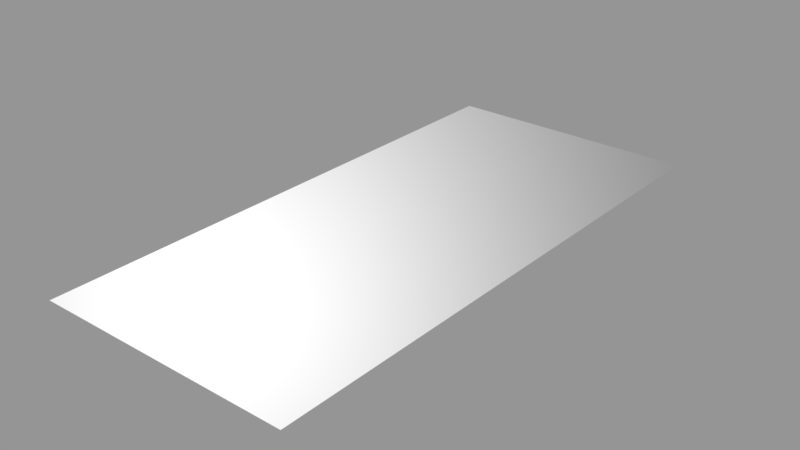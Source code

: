 # Source: decal02_04.blend  (saved by Blender 2.78.0; exported with 4.5.12 LTS)
import bpy
from mathutils import Matrix  # noqa: F401  (used for matrix-valued properties, if any)

bpy.ops.wm.read_factory_settings(use_empty=True)
scene = bpy.context.scene
scene.name = 'Scene'

# ---- collections
col_collection_1 = bpy.data.collections.new('Collection 1'); scene.collection.children.link(col_collection_1)

# ---- images (referenced by path relative to the original .blend; pixels are not part of the script)
import os
ASSET_DIR = os.environ.get("B2B_ASSET_DIR", "")  # directory of the original .blend (textures are referenced by path, not embedded)
HERE = os.path.dirname(os.path.abspath(__file__))  # packed textures are extracted next to this script under _unpacked/

def load_image(name, relpath, width, height, colorspace="sRGB"):
    """Load a texture the original file referenced (path relative to the .blend, or extracted next to this script)."""
    p = next((c for c in (os.path.join(HERE, relpath), os.path.join(ASSET_DIR, relpath)) if relpath and os.path.exists(c)), "")
    if p:
        img = bpy.data.images.load(p, check_existing=True)
        img.name = name
    else:  # same state as the original file: an image datablock whose file is absent (Cycles renders it pink)
        img = bpy.data.images.new(name, width, height)
        img.source = "FILE"
        img.filepath = "//" + (relpath or name)
    img.colorspace_settings.name = colorspace
    return img
img_decals02_04_ao_curv_height_png = load_image('decals02_04_ao_curv_height.png', 'textures/decals02_04_ao_curv_height.png', 1024, 1024, 'Non-Color')
img_decals02_04_nrm_alpha_png = load_image('decals02_04_nrm_alpha.png', 'textures/decals02_04_nrm_alpha.png', 1024, 1024, 'Non-Color')
img_decals02_04_subset_png = load_image('decals02_04_subset.png', 'textures/decals02_04_subset.png', 1024, 1024, 'Non-Color')

# ---- materials (node trees are filled in below, after node groups)
mat_decal02_04 = bpy.data.materials.new('decal02_04')
mat_decal02_04.alpha_threshold = 0.0
mat_decal02_04.roughness = 0.5

# ---- node groups
ng_decal_subset_group = bpy.data.node_groups.new('Decal Subset Group', 'ShaderNodeTree')
_s = ng_decal_subset_group.interface.new_socket(name='Shader', in_out='OUTPUT', socket_type='NodeSocketShader')
_s = ng_decal_subset_group.interface.new_socket(name='Material Color', in_out='INPUT', socket_type='NodeSocketColor')
_s.default_value = (0.35, 0.35, 0.35, 1.0)
_s = ng_decal_subset_group.interface.new_socket(name='Subset Color', in_out='INPUT', socket_type='NodeSocketColor')
_s.default_value = (0.35, 0.35, 0.35, 1.0)
_s = ng_decal_subset_group.interface.new_socket(name='Material Roughness', in_out='INPUT', socket_type='NodeSocketFloat')
_s.subtype = 'FACTOR'
_s.default_value = 0.2
_s.min_value = 0.0
_s.max_value = 1.0
_s = ng_decal_subset_group.interface.new_socket(name='Subset Roughness', in_out='INPUT', socket_type='NodeSocketFloat')
_s.subtype = 'FACTOR'
_s.default_value = 0.2
_s.min_value = 0.0
_s.max_value = 1.0
_s = ng_decal_subset_group.interface.new_socket(name='Normal Map', in_out='INPUT', socket_type='NodeSocketColor')
_s.default_value = (0.5, 0.5, 1.0, 1.0)
_s = ng_decal_subset_group.interface.new_socket(name='Normal Strength', in_out='INPUT', socket_type='NodeSocketFloat')
_s.default_value = 1.0
_s.min_value = 0.0
_s.max_value = 10.0
_s = ng_decal_subset_group.interface.new_socket(name='AO + Curvature + Height Map', in_out='INPUT', socket_type='NodeSocketColor')
_s.default_value = (0.8, 0.8, 0.8, 1.0)
_s = ng_decal_subset_group.interface.new_socket(name='Decal Alpha', in_out='INPUT', socket_type='NodeSocketFloat')
_s.subtype = 'FACTOR'
_s.default_value = 1.0
_s.min_value = 0.0
_s.max_value = 1.0
_s = ng_decal_subset_group.interface.new_socket(name='Subset Alpha', in_out='INPUT', socket_type='NodeSocketFloat')
_s.subtype = 'FACTOR'
_s.default_value = 1.0
_s.min_value = 0.0
_s.max_value = 1.0
_s = ng_decal_subset_group.interface.new_socket(name='AO Strength', in_out='INPUT', socket_type='NodeSocketFloat')
_s.subtype = 'FACTOR'
_s.default_value = 1.0
_s.min_value = 0.0
_s.max_value = 1.0
_s = ng_decal_subset_group.interface.new_socket(name='Edge Highlights', in_out='INPUT', socket_type='NodeSocketFloat')
_s.subtype = 'FACTOR'
_s.default_value = 0.5
_s.min_value = 0.0
_s.max_value = 1.0
_N = ng_decal_subset_group.nodes; _L = ng_decal_subset_group.links
n0 = _N.new('ShaderNodeBsdfAnisotropic'); n0.name = 'Glossy BSDF'; n0.location = (242, 28)
n0.distribution = 'GGX'
n1 = _N.new('ShaderNodeBsdfAnisotropic'); n1.name = 'Glossy BSDF.001'; n1.location = (238, -142)
n1.distribution = 'GGX'
n2 = _N.new('ShaderNodeMix'); n2.name = 'Mix'; n2.location = (-486, 119)
n2.hide = True
n2.data_type = 'RGBA'
n2.blend_type = 'MULTIPLY'
n3 = _N.new('ShaderNodeMix'); n3.name = 'Mix.001'; n3.location = (-323, 77)
n3.hide = True
n3.data_type = 'RGBA'
n3.blend_type = 'OVERLAY'
n4 = _N.new('ShaderNodeMix'); n4.name = 'Mix.002'; n4.location = (-487, 12)
n4.hide = True
n4.data_type = 'RGBA'
n4.blend_type = 'MULTIPLY'
n5 = _N.new('ShaderNodeMix'); n5.name = 'Mix.003'; n5.location = (-326, -24)
n5.hide = True
n5.data_type = 'RGBA'
n5.blend_type = 'OVERLAY'
n6 = _N.new('ShaderNodeSeparateColor'); n6.name = 'Separate RGB'; n6.location = (-681, -139)
n6.hide = True
n7 = _N.new('ShaderNodeNormalMap'); n7.name = 'Normal Map'; n7.location = (-178, -110)
n7.hide = True
n8 = _N.new('ShaderNodeMixShader'); n8.name = 'Mix Shader.001'; n8.location = (517, -81)
n9 = _N.new('ShaderNodeMixShader'); n9.name = 'Mix Shader'; n9.location = (756, -219)
n10 = _N.new('ShaderNodeInvert'); n10.name = 'Invert'; n10.location = (575, -263)
n10.hide = True
n11 = _N.new('NodeGroupOutput'); n11.name = 'Group Output'; n11.location = (1069, -190)
n12 = _N.new('ShaderNodeBsdfTransparent'); n12.name = 'Transparent BSDF'; n12.location = (517, -357)
n13 = _N.new('NodeGroupInput'); n13.name = 'Group Input'; n13.location = (-1044, 45)
n13.width = 215
n14 = _N.new('ShaderNodeMath'); n14.name = 'Math'; n14.location = (0, 0)
n14.operation = 'POWER'
n15 = _N.new('ShaderNodeMath'); n15.name = 'Math.001'; n15.location = (0, 0)
n15.operation = 'POWER'
_L.new(n13.outputs[4], n7.inputs[1])
_L.new(n7.outputs[0], n0.inputs[4])
_L.new(n12.outputs[0], n9.inputs[2])
_L.new(n9.outputs[0], n11.inputs[0])
_L.new(n13.outputs[6], n6.inputs[0])
_L.new(n13.outputs[0], n2.inputs[6])
_L.new(n6.outputs[0], n2.inputs[7])
_L.new(n2.outputs[2], n3.inputs[6])
_L.new(n3.outputs[2], n0.inputs[0])
_L.new(n6.outputs[1], n3.inputs[7])
_L.new(n13.outputs[9], n2.inputs[0])
_L.new(n13.outputs[10], n3.inputs[0])
_L.new(n13.outputs[5], n7.inputs[0])
_L.new(n7.outputs[0], n1.inputs[4])
_L.new(n4.outputs[2], n5.inputs[6])
_L.new(n13.outputs[9], n4.inputs[0])
_L.new(n6.outputs[0], n4.inputs[7])
_L.new(n13.outputs[1], n4.inputs[6])
_L.new(n6.outputs[1], n5.inputs[7])
_L.new(n13.outputs[10], n5.inputs[0])
_L.new(n5.outputs[2], n1.inputs[0])
_L.new(n0.outputs[0], n8.inputs[1])
_L.new(n1.outputs[0], n8.inputs[2])
_L.new(n8.outputs[0], n9.inputs[1])
_L.new(n13.outputs[8], n8.inputs[0])
_L.new(n10.outputs[0], n9.inputs[0])
_L.new(n13.outputs[7], n10.inputs[1])
_L.new(n13.outputs[3], n14.inputs[0])
_L.new(n14.outputs[0], n1.inputs[1])
_L.new(n13.outputs[2], n15.inputs[0])
_L.new(n15.outputs[0], n0.inputs[1])
n11.is_active_output = True
ng_nodegroup_decal02_04 = bpy.data.node_groups.new('NodeGroup.decal02_04', 'ShaderNodeTree')
_s = ng_nodegroup_decal02_04.interface.new_socket(name='Color', in_out='OUTPUT', socket_type='NodeSocketColor')
_s.default_value = (0.0, 0.0, 0.0, 0.0)
_s = ng_nodegroup_decal02_04.interface.new_socket(name='UV', in_out='INPUT', socket_type='NodeSocketVector')
_s.min_value = 0.0
_s.max_value = 1.0
_s = ng_nodegroup_decal02_04.interface.new_socket(name='Value', in_out='INPUT', socket_type='NodeSocketFloat')
_s.default_value = 0.5
_s.min_value = -1e+04
_s.max_value = 1e+04
_s = ng_nodegroup_decal02_04.interface.new_socket(name='Mult', in_out='INPUT', socket_type='NodeSocketFloat')
_s.default_value = 0.5
_s.min_value = -1e+04
_s.max_value = 1e+04
_s = ng_nodegroup_decal02_04.interface.new_socket(name='Cross', in_out='INPUT', socket_type='NodeSocketColor')
_s.default_value = (0.5, 0.5, 0.5, 1.0)
_s = ng_nodegroup_decal02_04.interface.new_socket(name='UV2', in_out='INPUT', socket_type='NodeSocketColor')
_s.default_value = (0.5, 0.5, 0.5, 1.0)
_N = ng_nodegroup_decal02_04.nodes; _L = ng_nodegroup_decal02_04.links
n0 = _N.new('NodeFrame'); n0.name = 'Frame'; n0.location = (-544, 252)
n0.width = 905
n1 = _N.new('ShaderNodeMix'); n1.name = 'Mix'; n1.location = (396, -34)
n1.width = 100
n1.data_type = 'RGBA'
n1.blend_type = 'MULTIPLY'
n1.inputs[0].default_value = 1.0
n2 = _N.new('ShaderNodeMix'); n2.name = 'Mix.001'; n2.location = (523, -172)
n2.width = 100
n2.data_type = 'RGBA'
n2.blend_type = 'ADD'
n2.inputs[0].default_value = 1.0
n3 = _N.new('NodeGroupOutput'); n3.name = 'Group Output'; n3.location = (723, 0)
n4 = _N.new('ShaderNodeMath'); n4.name = 'Math.002'; n4.location = (755, -160)
n4.width = 120
n5 = _N.new('ShaderNodeMath'); n5.name = 'Math.001'; n5.location = (558, -133)
n5.width = 120
n5.operation = 'MULTIPLY'
n6 = _N.new('ShaderNodeSeparateColor'); n6.name = 'Separate RGB'; n6.location = (329, -57)
n7 = _N.new('ShaderNodeTexImage'); n7.name = 'Image Texture.003'; n7.location = (30, -30)
n7.width = 228
n7.image = img_decals02_04_ao_curv_height_png
n8 = _N.new('NodeGroupInput'); n8.name = 'Group Input'; n8.location = (-594, -23)
n4.parent = n0
n5.parent = n0
n6.parent = n0
n7.parent = n0
_L.new(n5.outputs[0], n4.inputs[0])
_L.new(n1.outputs[2], n2.inputs[6])
_L.new(n4.outputs[0], n1.inputs[6])
_L.new(n8.outputs[1], n5.inputs[1])
_L.new(n8.outputs[2], n4.inputs[1])
_L.new(n2.outputs[2], n3.inputs[0])
_L.new(n8.outputs[3], n1.inputs[7])
_L.new(n8.outputs[4], n2.inputs[7])
_L.new(n8.outputs[0], n7.inputs[0])
_L.new(n7.outputs[0], n6.inputs[0])
_L.new(n6.outputs[2], n5.inputs[0])
n3.is_active_output = True
ng_parallax_decal02_04 = bpy.data.node_groups.new('parallax.decal02_04', 'ShaderNodeTree')
_s = ng_parallax_decal02_04.interface.new_socket(name='vector', in_out='OUTPUT', socket_type='NodeSocketColor')
_s.default_value = (0.0, 0.0, 0.0, 0.0)
_s = ng_parallax_decal02_04.interface.new_socket(name='tangent', in_out='OUTPUT', socket_type='NodeSocketVector')
_s = ng_parallax_decal02_04.interface.new_socket(name='bino', in_out='OUTPUT', socket_type='NodeSocketVector')
_s = ng_parallax_decal02_04.interface.new_socket(name='no', in_out='OUTPUT', socket_type='NodeSocketVector')
_s = ng_parallax_decal02_04.interface.new_socket(name='value', in_out='INPUT', socket_type='NodeSocketFloat')
_s.default_value = -0.01
_s.min_value = -0.1
_s.max_value = 0.0
_s = ng_parallax_decal02_04.interface.new_socket(name='mult', in_out='INPUT', socket_type='NodeSocketFloat')
_N = ng_parallax_decal02_04.nodes; _L = ng_parallax_decal02_04.links
n0 = _N.new('NodeFrame'); n0.name = 'TBN'; n0.location = (2859, 972)
n0.label = 'TBN'
n0.width = 947
n0.shrink = False
n0.label_size = 36
n1 = _N.new('NodeFrame'); n1.name = 'TBN.001'; n1.location = (4482, -656)
n1.label = 'TBN'
n1.width = 765
n1.shrink = False
n1.label_size = 36
n2 = _N.new('NodeFrame'); n2.name = 'TBN.002'; n2.location = (3893, 551)
n2.label = 'TBN'
n2.width = 746
n2.shrink = False
n2.label_size = 36
n3 = _N.new('NodeReroute'); n3.name = 'Reroute'; n3.location = (3931, -1171)
n3.width = 16
n3.socket_idname = 'NodeSocketFloat'
n4 = _N.new('NodeReroute'); n4.name = 'Reroute.002'; n4.location = (3943, -1005)
n4.width = 16
n4.socket_idname = 'NodeSocketFloat'
n5 = _N.new('NodeReroute'); n5.name = 'Reroute.011'; n5.location = (4514, -370)
n5.width = 16
n6 = _N.new('NodeReroute'); n6.name = 'Reroute.001'; n6.location = (4146, -789)
n6.width = 16
n6.socket_idname = 'NodeSocketVector'
n7 = _N.new('NodeReroute'); n7.name = 'Reroute.007'; n7.location = (5405, 857)
n7.width = 16
n7.socket_idname = 'NodeSocketVector'
n8 = _N.new('NodeReroute'); n8.name = 'Reroute.008'; n8.location = (5308, 774)
n8.width = 16
n8.socket_idname = 'NodeSocketVector'
n9 = _N.new('NodeReroute'); n9.name = 'Reroute.010'; n9.location = (5195, 682)
n9.width = 16
n9.socket_idname = 'NodeSocketVector'
n10 = _N.new('NodeReroute'); n10.name = 'Reroute.003'; n10.location = (4513, -83)
n10.width = 16
n11 = _N.new('NodeReroute'); n11.name = 'Reroute.009'; n11.location = (3600, -40)
n11.width = 16
n11.socket_idname = 'NodeSocketVector'
n12 = _N.new('ShaderNodeCameraData'); n12.name = 'Camera Data.001'; n12.location = (3129, -42)
n12.width = 95
n13 = _N.new('ShaderNodeVectorTransform'); n13.name = 'Vector Transform.001'; n13.location = (252, -52)
n13.convert_to = 'CAMERA'
n14 = _N.new('ShaderNodeNewGeometry'); n14.name = 'Geometry'; n14.location = (33, -432)
n15 = _N.new('ShaderNodeVectorTransform'); n15.name = 'Vector Transform'; n15.location = (245, -437)
n15.width = 160
n15.convert_to = 'CAMERA'
n16 = _N.new('ShaderNodeTangent'); n16.name = 'Tangent.001'; n16.location = (30, -30)
n16.direction_type = 'UV_MAP'
n17 = _N.new('ShaderNodeMapping'); n17.name = 'Mapping.001'; n17.location = (585, -543)
n17.hide = True
n17.inputs[3].default_value = (1.0, 1.0, 0.0)
n18 = _N.new('ShaderNodeVectorMath'); n18.name = 'Vector Math.003'; n18.location = (437, -196)
n18.operation = 'CROSS_PRODUCT'
n19 = _N.new('NodeReroute'); n19.name = 'Reroute.006'; n19.location = (3608, 825)
n19.width = 16
n19.socket_idname = 'NodeSocketVector'
n20 = _N.new('NodeReroute'); n20.name = 'Reroute.005'; n20.location = (3604, 676)
n20.width = 16
n20.socket_idname = 'NodeSocketVector'
n21 = _N.new('NodeReroute'); n21.name = 'Reroute.004'; n21.location = (3582, 395)
n21.width = 16
n21.socket_idname = 'NodeSocketVector'
n22 = _N.new('ShaderNodeMath'); n22.name = 'Math'; n22.location = (3685, -1110)
n22.operation = 'MULTIPLY'
n23 = _N.new('ShaderNodeGroup'); n23.name = 'Group.003'; n23.location = (589, -173)
n23.width = 120
n23.node_tree = ng_nodegroup_decal02_04
n24 = _N.new('ShaderNodeGroup'); n24.name = 'Group.005'; n24.location = (362, -360)
n24.width = 120
n24.node_tree = ng_nodegroup_decal02_04
n25 = _N.new('ShaderNodeGroup'); n25.name = 'Group.006'; n25.location = (568, -411)
n25.width = 120
n25.node_tree = ng_nodegroup_decal02_04
n26 = _N.new('ShaderNodeGroup'); n26.name = 'Group.008'; n26.location = (323, -621)
n26.width = 120
n26.node_tree = ng_nodegroup_decal02_04
n27 = _N.new('ShaderNodeGroup'); n27.name = 'Group.010'; n27.location = (536, -689)
n27.width = 120
n27.node_tree = ng_nodegroup_decal02_04
n28 = _N.new('ShaderNodeGroup'); n28.name = 'Group.007'; n28.location = (109, -586)
n28.width = 120
n28.node_tree = ng_nodegroup_decal02_04
n29 = _N.new('ShaderNodeTexCoord'); n29.name = 'Texture Coordinate'; n29.location = (3860, -694)
n29.width = 150
n30 = _N.new('NodeGroupInput'); n30.name = 'Group Input'; n30.location = (3310, -996)
n31 = _N.new('ShaderNodeMapping'); n31.name = 'Mapping.002'; n31.location = (590, -78)
n31.hide = True
n31.inputs[3].default_value = (1.0, 1.0, -1.0)
n32 = _N.new('ShaderNodeMapping'); n32.name = 'Mapping.003'; n32.location = (597, -357)
n32.hide = True
n32.inputs[3].default_value = (1.0, 1.0, -1.0)
n33 = _N.new('ShaderNodeMapping'); n33.name = 'Mapping.004'; n33.location = (3360, -53)
n33.inputs[3].default_value = (1.0, 1.0, -1.0)
n34 = _N.new('ShaderNodeVectorMath'); n34.name = 'Vector Math.002'; n34.location = (177, -493)
n34.width = 80
n34.operation = 'DOT_PRODUCT'
n35 = _N.new('ShaderNodeCombineColor'); n35.name = 'Combine RGB'; n35.location = (334, -407)
n35.width = 80
n36 = _N.new('ShaderNodeVectorMath'); n36.name = 'Vector Math.001'; n36.location = (169, -391)
n36.width = 80
n36.operation = 'DOT_PRODUCT'
n37 = _N.new('ShaderNodeVectorMath'); n37.name = 'Vector Math'; n37.location = (170, -288)
n37.width = 80
n37.operation = 'DOT_PRODUCT'
n38 = _N.new('ShaderNodeGroup'); n38.name = 'Group.002'; n38.location = (384, -104)
n38.width = 120
n38.node_tree = ng_nodegroup_decal02_04
n39 = _N.new('ShaderNodeGroup'); n39.name = 'Group.004'; n39.location = (147, -347)
n39.width = 120
n39.node_tree = ng_nodegroup_decal02_04
n40 = _N.new('NodeGroupOutput'); n40.name = 'Group Output'; n40.location = (5805, -1170)
n41 = _N.new('ShaderNodeGroup'); n41.name = 'Group.001'; n41.location = (30, -65)
n41.width = 266
n41.node_tree = ng_nodegroup_decal02_04
n42 = _N.new('ShaderNodeVectorMath'); n42.name = 'Vector Math.004'; n42.location = (0, 0)
n42.operation = 'NORMALIZE'
n13.parent = n0
n14.parent = n0
n15.parent = n0
n16.parent = n0
n17.parent = n0
n18.parent = n0
n23.parent = n1
n24.parent = n1
n25.parent = n1
n26.parent = n1
n27.parent = n1
n28.parent = n1
n31.parent = n0
n32.parent = n0
n34.parent = n2
n35.parent = n2
n36.parent = n2
n37.parent = n2
n38.parent = n1
n39.parent = n1
n41.parent = n1
_L.new(n36.outputs[1], n35.inputs[1])
_L.new(n37.outputs[1], n35.inputs[0])
_L.new(n4.outputs[0], n41.inputs[1])
_L.new(n6.outputs[0], n41.inputs[0])
_L.new(n5.outputs[0], n41.inputs[3])
_L.new(n6.outputs[0], n41.inputs[4])
_L.new(n41.outputs[0], n38.inputs[0])
_L.new(n41.outputs[0], n38.inputs[4])
_L.new(n38.outputs[0], n23.inputs[0])
_L.new(n38.outputs[0], n23.inputs[4])
_L.new(n23.outputs[0], n39.inputs[0])
_L.new(n23.outputs[0], n39.inputs[4])
_L.new(n39.outputs[0], n24.inputs[0])
_L.new(n39.outputs[0], n24.inputs[4])
_L.new(n24.outputs[0], n25.inputs[0])
_L.new(n24.outputs[0], n25.inputs[4])
_L.new(n25.outputs[0], n28.inputs[0])
_L.new(n25.outputs[0], n28.inputs[4])
_L.new(n28.outputs[0], n26.inputs[0])
_L.new(n28.outputs[0], n26.inputs[4])
_L.new(n26.outputs[0], n27.inputs[0])
_L.new(n26.outputs[0], n27.inputs[4])
_L.new(n5.outputs[0], n38.inputs[3])
_L.new(n5.outputs[0], n23.inputs[3])
_L.new(n5.outputs[0], n39.inputs[3])
_L.new(n5.outputs[0], n28.inputs[3])
_L.new(n5.outputs[0], n26.inputs[3])
_L.new(n5.outputs[0], n27.inputs[3])
_L.new(n5.outputs[0], n25.inputs[3])
_L.new(n5.outputs[0], n24.inputs[3])
_L.new(n4.outputs[0], n38.inputs[1])
_L.new(n4.outputs[0], n23.inputs[1])
_L.new(n4.outputs[0], n39.inputs[1])
_L.new(n4.outputs[0], n24.inputs[1])
_L.new(n4.outputs[0], n25.inputs[1])
_L.new(n4.outputs[0], n28.inputs[1])
_L.new(n4.outputs[0], n26.inputs[1])
_L.new(n4.outputs[0], n27.inputs[1])
_L.new(n3.outputs[0], n41.inputs[2])
_L.new(n10.outputs[0], n5.inputs[0])
_L.new(n11.outputs[0], n37.inputs[1])
_L.new(n11.outputs[0], n36.inputs[1])
_L.new(n11.outputs[0], n34.inputs[1])
_L.new(n14.outputs[1], n15.inputs[0])
_L.new(n16.outputs[0], n13.inputs[0])
_L.new(n13.outputs[0], n18.inputs[0])
_L.new(n15.outputs[0], n18.inputs[1])
_L.new(n27.outputs[0], n40.inputs[0])
_L.new(n35.outputs[0], n10.inputs[0])
_L.new(n34.outputs[1], n35.inputs[2])
_L.new(n29.outputs[2], n6.inputs[0])
_L.new(n3.outputs[0], n38.inputs[2])
_L.new(n3.outputs[0], n23.inputs[2])
_L.new(n3.outputs[0], n39.inputs[2])
_L.new(n3.outputs[0], n24.inputs[2])
_L.new(n3.outputs[0], n25.inputs[2])
_L.new(n3.outputs[0], n28.inputs[2])
_L.new(n3.outputs[0], n26.inputs[2])
_L.new(n3.outputs[0], n27.inputs[2])
_L.new(n30.outputs[0], n22.inputs[0])
_L.new(n30.outputs[1], n22.inputs[1])
_L.new(n30.outputs[0], n4.inputs[0])
_L.new(n22.outputs[0], n3.inputs[0])
_L.new(n19.outputs[0], n37.inputs[0])
_L.new(n20.outputs[0], n36.inputs[0])
_L.new(n21.outputs[0], n34.inputs[0])
_L.new(n12.outputs[0], n11.inputs[0])
_L.new(n13.outputs[0], n19.inputs[0])
_L.new(n15.outputs[0], n21.inputs[0])
_L.new(n7.outputs[0], n40.inputs[1])
_L.new(n8.outputs[0], n40.inputs[2])
_L.new(n9.outputs[0], n40.inputs[3])
_L.new(n19.outputs[0], n7.inputs[0])
_L.new(n20.outputs[0], n8.inputs[0])
_L.new(n21.outputs[0], n9.inputs[0])
_L.new(n42.outputs[0], n20.inputs[0])
_L.new(n18.outputs[0], n42.inputs[0])
n40.is_active_output = True

# ---- material node trees
mat_decal02_04.use_nodes = True; mat_decal02_04.node_tree.nodes.clear()
_N = mat_decal02_04.node_tree.nodes; _L = mat_decal02_04.node_tree.links
n0 = _N.new('ShaderNodeOutputMaterial'); n0.name = 'Material Output'; n0.location = (188, 348)
n1 = _N.new('ShaderNodeGroup'); n1.name = 'Group'; n1.location = (-205, 387)
n1.width = 227
n1.node_tree = ng_decal_subset_group
n1.inputs[2].default_value = 0.2
n1.inputs[3].default_value = 0.2
n1.inputs[5].default_value = 1.0
n1.inputs[9].default_value = 1.0
n1.inputs[10].default_value = 0.5
n2 = _N.new('ShaderNodeRGB'); n2.name = 'RGB'; n2.location = (-743, 561)
n2.outputs[0].default_value = (0.35, 0.35, 0.35, 1.0)
n3 = _N.new('ShaderNodeTexImage'); n3.name = 'Image Texture.001'; n3.location = (-745, 82)
n3.width = 301
n3.image = img_decals02_04_ao_curv_height_png
n4 = _N.new('ShaderNodeTexImage'); n4.name = 'Image Texture'; n4.location = (-740, 348)
n4.width = 295
n4.image = img_decals02_04_nrm_alpha_png
n5 = _N.new('ShaderNodeTexImage'); n5.name = 'Image Texture.002'; n5.location = (-742, -183)
n5.width = 301
n5.image = img_decals02_04_subset_png
n6 = _N.new('ShaderNodeGroup'); n6.name = 'Group.001'; n6.location = (-1266, -16)
n6.width = 235
n6.node_tree = ng_parallax_decal02_04
n6.inputs[0].default_value = -0.08
n6.inputs[1].default_value = -0.5
n7 = _N.new('ShaderNodeRGB'); n7.name = 'RGB.001'; n7.location = (-582, 560)
n7.outputs[0].default_value = (0.35, 0.35, 0.35, 1.0)
_L.new(n4.outputs[0], n1.inputs[4])
_L.new(n1.outputs[0], n0.inputs[0])
_L.new(n3.outputs[0], n1.inputs[6])
_L.new(n6.outputs[0], n4.inputs[0])
_L.new(n6.outputs[0], n3.inputs[0])
_L.new(n4.outputs[1], n1.inputs[7])
_L.new(n5.outputs[0], n1.inputs[8])
_L.new(n6.outputs[0], n5.inputs[0])
_L.new(n2.outputs[0], n1.inputs[0])
_L.new(n7.outputs[0], n1.inputs[1])
n0.is_active_output = True

# ---- meshes
me_cube_001 = bpy.data.meshes.new('Cube.001')
me_cube_001.from_pydata([(-0.0965, -0.2075, 0.0), (-0.0965, 0.2075, 0.0), (0.0965, -0.2075, 0.0), (0.0965, 0.2075, 0.0)], [], [(3, 1, 0, 2)])
_uv = me_cube_001.uv_layers.new(name='UVMap')
_uv.uv.foreach_set('vector', [1.0, 1.0, 0.0, 1.0, 5.96e-08, 0.0, 1.0, 0.0])
me_cube_001.materials.append(mat_decal02_04)
me_cube_001.use_remesh_preserve_volume = False
me_cube_001.use_remesh_preserve_attributes = False
me_cube_001.use_mirror_vertex_groups = False
me_cube_001.auto_texspace = False
me_cube_001.update()

# ---- objects
ob_decal02_04 = bpy.data.objects.new('decal02_04', me_cube_001)

# ---- transforms, parenting, visibility, modifiers, constraints
ob_decal02_04.location = (0.0, 0.0, 0.0)
ob_decal02_04.visible_shadow = False
ob_decal02_04.show_wire = True
ob_decal02_04.show_all_edges = True
ob_decal02_04.lineart.crease_threshold = 0.0
_m = ob_decal02_04.modifiers.new('Displace', 'DISPLACE')
_m.mid_level = 0.9999

# ---- collection membership
col_collection_1.objects.link(ob_decal02_04)

# ---- scene / render settings (as saved in the file)
scene.frame_start = 0; scene.frame_end = 250; scene.frame_set(0)
scene.render.engine = 'CYCLES'
scene.render.dither_intensity = 0.0
scene.render.film_transparent = True
scene.cycles.use_denoising = False
scene.cycles.samples = 64
scene.cycles.sampling_pattern = 'TABULATED_SOBOL'
scene.cycles.light_sampling_threshold = 0.0
scene.cycles.use_adaptive_sampling = False
scene.cycles.use_light_tree = False
scene.cycles.blur_glossy = 0.0
scene.cycles.sample_clamp_indirect = 0.0
scene.view_settings.view_transform = 'Standard'
bpy.context.view_layer.update()

# ---- added for rendering (the .blend has no active camera and no usable light): camera, sun + grey world if the file has none
cam_auto = bpy.data.cameras.new('AutoCamera')
cam_auto.lens = 50.0
cam_auto.sensor_width = 36.0
cam_auto.clip_end = 1000.0
ob_auto_camera = bpy.data.objects.new('AutoCamera', cam_auto)
scene.collection.objects.link(ob_auto_camera)
ob_auto_camera.location = (0.42346, -0.508152, 0.338868)
ob_auto_camera.rotation_euler = (1.09748, -7.21219e-08, 0.694738)
scene.camera = ob_auto_camera
light_auto_sun = bpy.data.lights.new('AutoSun', 'SUN')
light_auto_sun.energy = 3.0
light_auto_sun.angle = 0.0523599
ob_auto_sun = bpy.data.objects.new('AutoSun', light_auto_sun)
scene.collection.objects.link(ob_auto_sun)
ob_auto_sun.rotation_euler = (0.872665, 0.174533, 0.523599)
if scene.world is None:
    world_auto = bpy.data.worlds.new('AutoWorld')
    world_auto.color = (0.3, 0.3, 0.3)
    scene.world = world_auto
bpy.context.view_layer.update()
